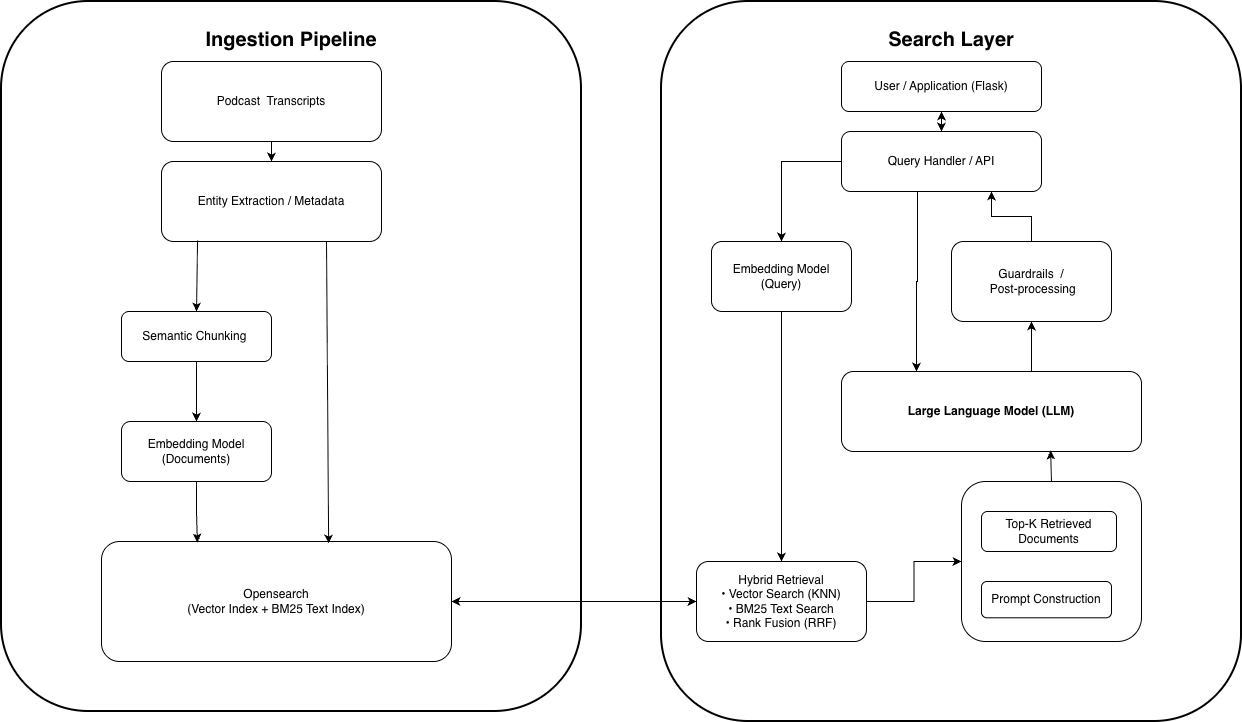

The diagram above was exported from draw.io. Its source (the exported page's mxGraphModel, read from the mxfile embedded in the PNG):
<mxGraphModel dx="1025" dy="494" grid="1" gridSize="10" guides="1" tooltips="1" connect="1" arrows="1" fold="1" page="1" pageScale="1" pageWidth="3300" pageHeight="2200" math="0" shadow="0">
  <root>
    <mxCell id="0" />
    <mxCell id="1" parent="0" />
    <mxCell id="ingestionBox" parent="1" style="rounded=1;strokeWidth=2;fontSize=20;fontStyle=1;whiteSpace=wrap;align=center;verticalAlign=top;spacingTop=20;" value="Ingestion Pipeline" vertex="1">
      <mxGeometry height="710" width="580" x="40" y="40" as="geometry" />
    </mxCell>
    <mxCell id="BJPDuvKYE4bfjXPj0aHk-1" edge="1" parent="1" source="dataSource" style="edgeStyle=orthogonalEdgeStyle;rounded=0;orthogonalLoop=1;jettySize=auto;html=1;entryX=0.5;entryY=0;entryDx=0;entryDy=0;" target="entityExtraction">
      <mxGeometry relative="1" as="geometry" />
    </mxCell>
    <mxCell id="dataSource" parent="1" style="rounded=1;whiteSpace=wrap;align=center;" value="Podcast  Transcripts" vertex="1">
      <mxGeometry height="80" width="220" x="200" y="100" as="geometry" />
    </mxCell>
    <mxCell id="BJPDuvKYE4bfjXPj0aHk-4" edge="1" parent="1" source="chunking" style="edgeStyle=orthogonalEdgeStyle;rounded=0;orthogonalLoop=1;jettySize=auto;html=1;exitX=0.5;exitY=1;exitDx=0;exitDy=0;entryX=0.5;entryY=0;entryDx=0;entryDy=0;" target="embedModel">
      <mxGeometry relative="1" as="geometry" />
    </mxCell>
    <mxCell id="chunking" parent="1" style="rounded=1;whiteSpace=wrap;align=center;" value="Semantic Chunking " vertex="1">
      <mxGeometry height="50" width="150" x="160" y="350" as="geometry" />
    </mxCell>
    <mxCell id="entityExtraction" parent="1" style="rounded=1;whiteSpace=wrap;align=center;" value="Entity Extraction / Metadata" vertex="1">
      <mxGeometry height="80" width="220" x="200" y="200" as="geometry" />
    </mxCell>
    <mxCell id="embedModel" parent="1" style="rounded=1;whiteSpace=wrap;align=center;" value="Embedding Model (Documents)" vertex="1">
      <mxGeometry height="60" width="150" x="160" y="460" as="geometry" />
    </mxCell>
    <mxCell id="vectorStore" parent="1" style="rounded=1;whiteSpace=wrap;align=center;" value="Opensearch&#10;(Vector Index + BM25 Text Index)" vertex="1">
      <mxGeometry height="120" width="350" x="140" y="580" as="geometry" />
    </mxCell>
    <mxCell id="searchBox" parent="1" style="rounded=1;strokeWidth=2;fontSize=20;fontStyle=1;whiteSpace=wrap;align=center;verticalAlign=top;spacingTop=20;" value="Search Layer" vertex="1">
      <mxGeometry height="720" width="580" x="700" y="40" as="geometry" />
    </mxCell>
    <mxCell id="user" parent="1" style="rounded=1;whiteSpace=wrap;align=center;" value="User / Application (Flask)" vertex="1">
      <mxGeometry height="50" width="200" x="880" y="100" as="geometry" />
    </mxCell>
    <mxCell id="BJPDuvKYE4bfjXPj0aHk-33" edge="1" parent="1" source="queryHandler" style="edgeStyle=orthogonalEdgeStyle;rounded=0;orthogonalLoop=1;jettySize=auto;html=1;exitX=0.38;exitY=1;exitDx=0;exitDy=0;entryX=0.25;entryY=0;entryDx=0;entryDy=0;exitPerimeter=0;" target="llm">
      <mxGeometry relative="1" as="geometry" />
    </mxCell>
    <mxCell id="queryHandler" parent="1" style="rounded=1;whiteSpace=wrap;align=center;" value="Query Handler / API" vertex="1">
      <mxGeometry height="60" width="200" x="880" y="170" as="geometry" />
    </mxCell>
    <mxCell id="BJPDuvKYE4bfjXPj0aHk-34" edge="1" parent="1" source="hybridRetrieval" style="edgeStyle=orthogonalEdgeStyle;rounded=0;orthogonalLoop=1;jettySize=auto;html=1;exitX=1;exitY=0.5;exitDx=0;exitDy=0;entryX=0;entryY=0.5;entryDx=0;entryDy=0;" target="BJPDuvKYE4bfjXPj0aHk-23">
      <mxGeometry relative="1" as="geometry" />
    </mxCell>
    <mxCell id="hybridRetrieval" parent="1" style="rounded=1;whiteSpace=wrap;align=center;" value="Hybrid Retrieval&#10;• Vector Search (KNN)&#10;• BM25 Text Search&#10;• Rank Fusion (RRF)" vertex="1">
      <mxGeometry height="80" width="170" x="735" y="600" as="geometry" />
    </mxCell>
    <mxCell id="BJPDuvKYE4bfjXPj0aHk-18" edge="1" parent="1" source="llm" style="edgeStyle=orthogonalEdgeStyle;rounded=0;orthogonalLoop=1;jettySize=auto;html=1;entryX=0.5;entryY=1;entryDx=0;entryDy=0;" target="guardrails">
      <mxGeometry relative="1" as="geometry">
        <Array as="points">
          <mxPoint x="1070" y="400" />
          <mxPoint x="1070" y="400" />
        </Array>
      </mxGeometry>
    </mxCell>
    <mxCell id="llm" parent="1" style="rounded=1;whiteSpace=wrap;align=center;fontStyle=1;" value="Large Language Model (LLM)" vertex="1">
      <mxGeometry height="80" width="300" x="880" y="410" as="geometry" />
    </mxCell>
    <mxCell id="BJPDuvKYE4bfjXPj0aHk-19" edge="1" parent="1" source="guardrails" style="edgeStyle=orthogonalEdgeStyle;rounded=0;orthogonalLoop=1;jettySize=auto;html=1;entryX=0.75;entryY=1;entryDx=0;entryDy=0;" target="queryHandler">
      <mxGeometry relative="1" as="geometry" />
    </mxCell>
    <mxCell id="guardrails" parent="1" style="rounded=1;whiteSpace=wrap;align=center;" value="Guardrails  /&#10; Post-processing" vertex="1">
      <mxGeometry height="80" width="160" x="990" y="280" as="geometry" />
    </mxCell>
    <mxCell id="BJPDuvKYE4bfjXPj0aHk-5" edge="1" parent="1" source="embedModel" style="edgeStyle=orthogonalEdgeStyle;rounded=0;orthogonalLoop=1;jettySize=auto;html=1;exitX=0.5;exitY=1;exitDx=0;exitDy=0;entryX=0.274;entryY=0.008;entryDx=0;entryDy=0;entryPerimeter=0;" target="vectorStore">
      <mxGeometry relative="1" as="geometry">
        <Array as="points" />
        <mxPoint x="236" y="580" as="targetPoint" />
      </mxGeometry>
    </mxCell>
    <mxCell id="BJPDuvKYE4bfjXPj0aHk-10" edge="1" parent="1" source="queryHandler" style="endArrow=classic;startArrow=classic;html=1;rounded=0;exitX=0.5;exitY=0;exitDx=0;exitDy=0;" value="">
      <mxGeometry height="50" relative="1" width="50" as="geometry">
        <mxPoint x="930" y="230" as="sourcePoint" />
        <mxPoint x="980" y="150" as="targetPoint" />
      </mxGeometry>
    </mxCell>
    <mxCell id="BJPDuvKYE4bfjXPj0aHk-24" edge="1" parent="1" source="vectorStore" style="endArrow=classic;startArrow=classic;html=1;rounded=0;entryX=0;entryY=0.5;entryDx=0;entryDy=0;exitX=1;exitY=0.5;exitDx=0;exitDy=0;" target="hybridRetrieval" value="">
      <mxGeometry height="50" relative="1" width="50" as="geometry">
        <mxPoint x="570" y="670" as="sourcePoint" />
        <mxPoint x="620" y="620" as="targetPoint" />
      </mxGeometry>
    </mxCell>
    <mxCell id="BJPDuvKYE4bfjXPj0aHk-25" connectable="0" parent="1" style="group" value="" vertex="1">
      <mxGeometry height="160" width="180" x="1000" y="520" as="geometry" />
    </mxCell>
    <mxCell id="BJPDuvKYE4bfjXPj0aHk-23" parent="BJPDuvKYE4bfjXPj0aHk-25" style="rounded=1;whiteSpace=wrap;html=1;" value="" vertex="1">
      <mxGeometry height="160" width="180" as="geometry" />
    </mxCell>
    <mxCell id="topK" parent="BJPDuvKYE4bfjXPj0aHk-25" style="rounded=1;whiteSpace=wrap;align=center;" value="Top-K Retrieved Documents" vertex="1">
      <mxGeometry height="40" width="135" x="20" y="30" as="geometry" />
    </mxCell>
    <mxCell id="promptBuilder" parent="BJPDuvKYE4bfjXPj0aHk-25" style="rounded=1;whiteSpace=wrap;align=center;" value="Prompt Construction" vertex="1">
      <mxGeometry height="36.3" width="130" x="20" y="100" as="geometry" />
    </mxCell>
    <mxCell id="BJPDuvKYE4bfjXPj0aHk-26" edge="1" parent="1" source="queryHandler" style="edgeStyle=orthogonalEdgeStyle;rounded=0;orthogonalLoop=1;jettySize=auto;html=1;exitX=0;exitY=0.5;exitDx=0;exitDy=0;" target="queryEmbed" value="">
      <mxGeometry relative="1" as="geometry">
        <Array as="points">
          <mxPoint x="820" y="200" />
        </Array>
      </mxGeometry>
    </mxCell>
    <mxCell id="queryEmbed" parent="1" style="rounded=1;whiteSpace=wrap;align=center;" value="Embedding Model (Query)" vertex="1">
      <mxGeometry height="70" width="140" x="750" y="280" as="geometry" />
    </mxCell>
    <mxCell id="BJPDuvKYE4bfjXPj0aHk-35" edge="1" parent="1" source="BJPDuvKYE4bfjXPj0aHk-23" style="endArrow=classic;html=1;rounded=0;exitX=0.5;exitY=0;exitDx=0;exitDy=0;entryX=0.697;entryY=0.988;entryDx=0;entryDy=0;entryPerimeter=0;" target="llm" value="">
      <mxGeometry height="50" relative="1" width="50" as="geometry">
        <mxPoint x="760" y="540" as="sourcePoint" />
        <mxPoint x="810" y="490" as="targetPoint" />
      </mxGeometry>
    </mxCell>
    <mxCell id="BJPDuvKYE4bfjXPj0aHk-36" edge="1" parent="1" source="queryEmbed" style="endArrow=classic;html=1;rounded=0;entryX=0.5;entryY=0;entryDx=0;entryDy=0;exitX=0.5;exitY=1;exitDx=0;exitDy=0;" target="hybridRetrieval" value="">
      <mxGeometry height="50" relative="1" width="50" as="geometry">
        <Array as="points">
          <mxPoint x="820" y="440" />
        </Array>
        <mxPoint x="630" y="440" as="sourcePoint" />
        <mxPoint x="680" y="390" as="targetPoint" />
      </mxGeometry>
    </mxCell>
    <mxCell id="BJPDuvKYE4bfjXPj0aHk-37" edge="1" parent="1" source="entityExtraction" style="endArrow=classic;html=1;rounded=0;exitX=0.75;exitY=1;exitDx=0;exitDy=0;entryX=0.649;entryY=0.017;entryDx=0;entryDy=0;entryPerimeter=0;" target="vectorStore" value="">
      <mxGeometry height="50" relative="1" width="50" as="geometry">
        <mxPoint x="330" y="340" as="sourcePoint" />
        <mxPoint x="380" y="290" as="targetPoint" />
      </mxGeometry>
    </mxCell>
    <mxCell id="BJPDuvKYE4bfjXPj0aHk-41" edge="1" parent="1" source="entityExtraction" style="endArrow=classic;html=1;rounded=0;exitX=0.164;exitY=0.988;exitDx=0;exitDy=0;entryX=0.5;entryY=0;entryDx=0;entryDy=0;exitPerimeter=0;" target="chunking" value="">
      <mxGeometry height="50" relative="1" width="50" as="geometry">
        <mxPoint x="530" y="440" as="sourcePoint" />
        <mxPoint x="580" y="390" as="targetPoint" />
      </mxGeometry>
    </mxCell>
  </root>
</mxGraphModel>